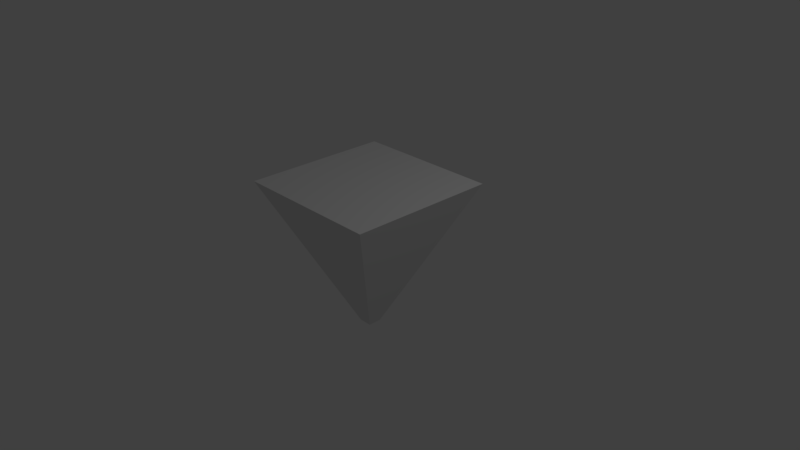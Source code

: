 # Source: Cone.blend  (saved by Blender 2.78.0; exported with 4.5.12 LTS)
import bpy
from mathutils import Matrix  # noqa: F401  (used for matrix-valued properties, if any)

bpy.ops.wm.read_factory_settings(use_empty=True)
scene = bpy.context.scene
scene.name = 'Scene'

# ---- collections
col_collection_1 = bpy.data.collections.new('Collection 1'); scene.collection.children.link(col_collection_1)

# ---- materials (node trees are filled in below, after node groups)
mat_material = bpy.data.materials.new('Material')
mat_material.alpha_threshold = 0.0
mat_material.use_transparent_shadow = False
mat_material.roughness = 0.5
mat_material.line_color = (0.0, 0.0, 0.0, 1.0)

# ---- material node trees

# ---- world
world_world = bpy.data.worlds.new('World'); scene.world = world_world
world_world.color = (0.05088, 0.05088, 0.05088)
world_world.use_sun_shadow = False
world_world.sun_shadow_jitter_overblur = 0.0
world_world.cycles.sampling_method = 'MANUAL'

# ---- cameras
cam_camera = bpy.data.cameras.new('Camera')
cam_camera.clip_end = 100.0
cam_camera.lens = 35.0
cam_camera.sensor_width = 32.0
cam_camera.sensor_height = 18.0
cam_camera.ortho_scale = 7.314
cam_camera.dof.focus_distance = 0.0
cam_camera.dof.aperture_fstop = 128.0

# ---- lights
light_lamp = bpy.data.lights.new('Lamp', 'POINT')
light_lamp.transmission_factor = 0.0
light_lamp.cutoff_distance = 30.0
light_lamp.energy = 100.0
light_lamp.shadow_buffer_clip_start = 1.001
light_lamp.shadow_soft_size = 0.1
light_lamp.shadow_maximum_resolution = 0.006
light_lamp.use_absolute_resolution = True

# ---- meshes
me_cube = bpy.data.meshes.new('Cube')
me_cube.from_pydata([(0.08901, 0.08901, -1.0), (0.08901, -0.08901, -1.0), (-0.08901, -0.08901, -1.0), (-0.08901, 0.08901, -1.0), (1.0, 1.0, 1.0), (1.0, -1.0, 1.0), (-1.0, -1.0, 1.0), (-1.0, 1.0, 1.0)], [], [(0, 1, 2, 3), (4, 7, 6, 5), (0, 4, 5, 1), (1, 5, 6, 2), (2, 6, 7, 3), (4, 0, 3, 7)])
me_cube.materials.append(mat_material)
me_cube.use_remesh_preserve_volume = False
me_cube.use_remesh_preserve_attributes = False
me_cube.use_mirror_vertex_groups = False
me_cube.update()

# ---- objects
ob_cube = bpy.data.objects.new('Cube', me_cube)
ob_lamp = bpy.data.objects.new('Lamp', light_lamp)
ob_camera = bpy.data.objects.new('Camera', cam_camera)

# ---- transforms, parenting, visibility, modifiers, constraints
ob_cube.location = (0.0, 0.0, 0.0)
ob_cube.lock_rotations_4d = False
ob_cube.empty_display_type = 'ARROWS'
ob_cube.lineart.crease_threshold = 0.0
ob_lamp.location = (4.076, 1.005, 5.904)
ob_lamp.rotation_euler = (0.6503, 0.05522, 1.866)
ob_lamp.lock_rotations_4d = False
ob_lamp.empty_display_type = 'ARROWS'
ob_lamp.color = (0.0, 0.0, 0.0, 0.0)
ob_lamp.lineart.crease_threshold = 0.0
ob_camera.location = (7.481, -6.508, 5.344)
ob_camera.rotation_euler = (1.109, 0.0, 0.8149)
ob_camera.lock_rotations_4d = False
ob_camera.empty_display_type = 'ARROWS'
ob_camera.color = (0.0, 0.0, 0.0, 0.0)
ob_camera.display_type = 'WIRE'
ob_camera.lineart.crease_threshold = 0.0

# ---- collection membership
col_collection_1.objects.link(ob_cube)
col_collection_1.objects.link(ob_lamp)
col_collection_1.objects.link(ob_camera)

# ---- scene / render settings (as saved in the file)
scene.camera = ob_camera
scene.frame_start = 1; scene.frame_end = 250; scene.frame_set(1)
scene.render.engine = 'BLENDER_EEVEE_NEXT'
scene.render.resolution_percentage = 50
scene.render.dither_intensity = 0.0
scene.cycles.use_denoising = False
scene.cycles.samples = 128
scene.cycles.sampling_pattern = 'TABULATED_SOBOL'
scene.cycles.light_sampling_threshold = 0.0
scene.cycles.use_adaptive_sampling = False
scene.cycles.use_light_tree = False
scene.cycles.blur_glossy = 0.0
scene.cycles.sample_clamp_indirect = 0.0
scene.view_settings.view_transform = 'Standard'
bpy.context.view_layer.update()
